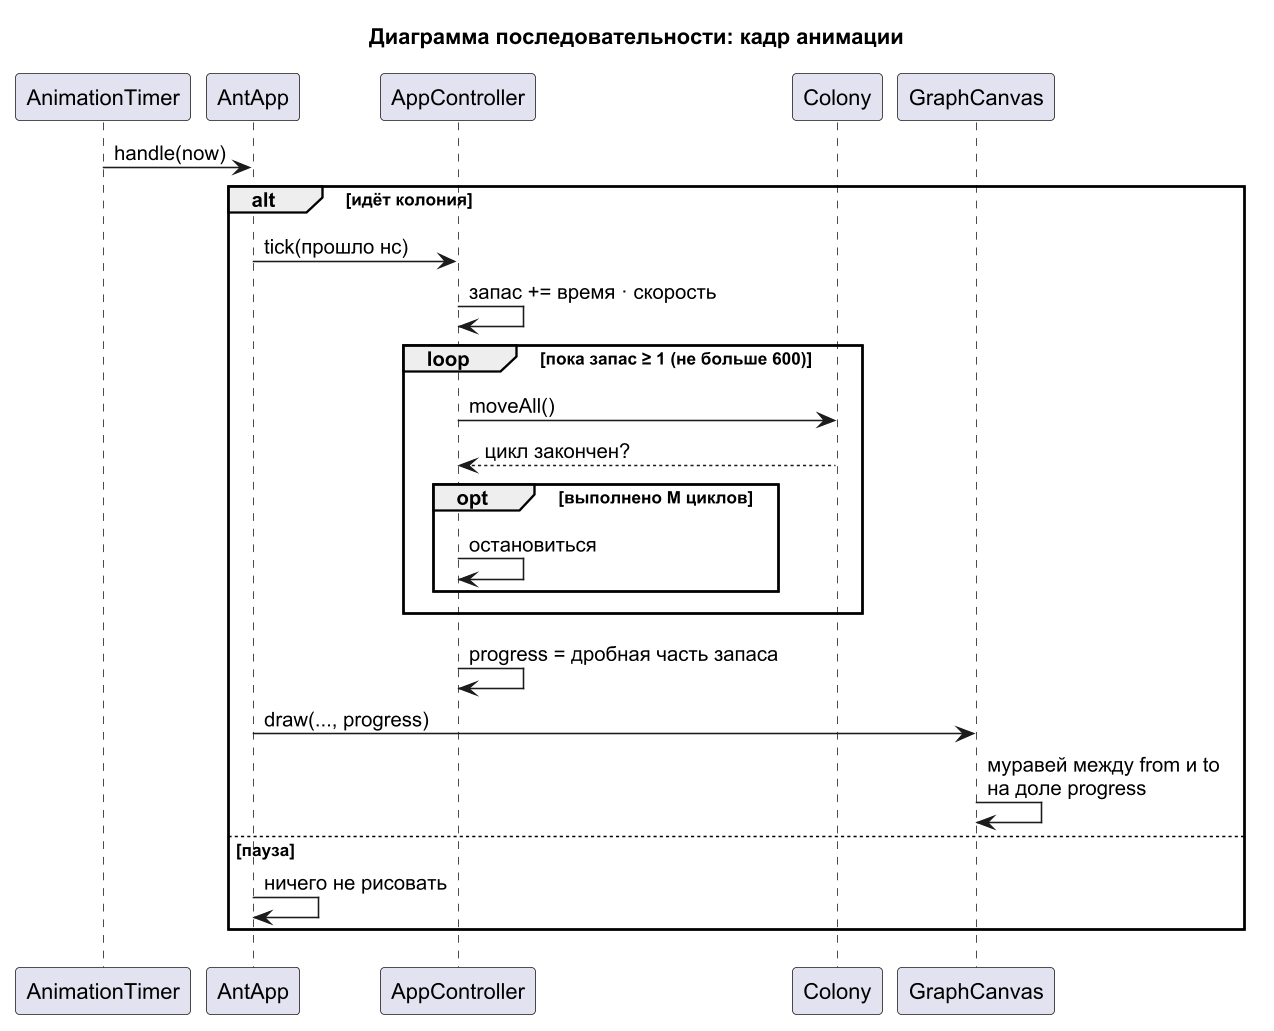

The diagram above was rendered by PlantUML. Its source (embedded in the PNG):
@startuml sequence_tick
!pragma layout smetana
skinparam dpi 150
skinparam defaultFontName Arial
skinparam shadowing false
title Диаграмма последовательности: кадр анимации

participant "AnimationTimer" as timer
participant AntApp as app
participant AppController as c
participant Colony as col
participant GraphCanvas as canvas

timer -> app : handle(now)
alt идёт колония
  app -> c : tick(прошло нс)
  c -> c : запас += время · скорость
  loop пока запас ≥ 1 (не больше 600)
    c -> col : moveAll()
    col --> c : цикл закончен?
    opt выполнено M циклов
      c -> c : остановиться
    end
  end
  c -> c : progress = дробная часть запаса
  app -> canvas : draw(..., progress)
  canvas -> canvas : муравей между from и to\nна доле progress
else пауза
  app -> app : ничего не рисовать
end
@enduml